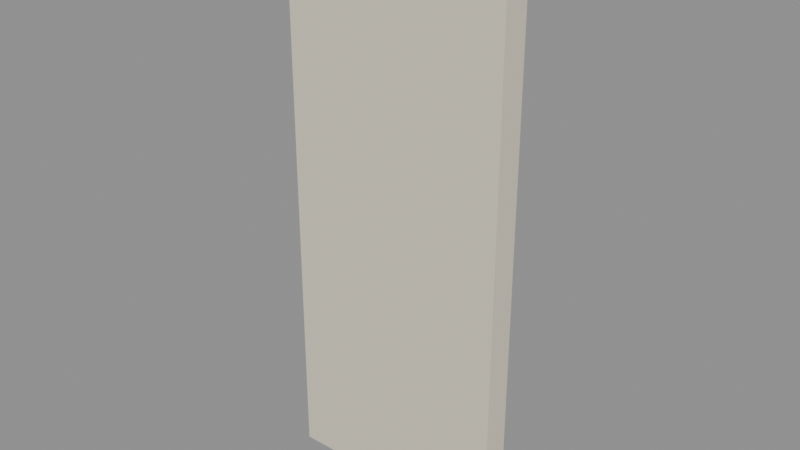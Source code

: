 # Source: wall.blend  (saved by Blender 5.2.44; exported with 4.5.12 LTS)
import bpy
from mathutils import Matrix  # noqa: F401  (used for matrix-valued properties, if any)

bpy.ops.wm.read_factory_settings(use_empty=True)
scene = bpy.context.scene
scene.name = 'Finished-wall.001'

# ---- materials (node trees are filled in below, after node groups)
mat_warm_ivory_plaster_001 = bpy.data.materials.new('Warm ivory plaster.001')
mat_warm_ivory_plaster_001.diffuse_color = (0.7484, 0.6921, 0.5542, 1.0)

# ---- material node trees
mat_warm_ivory_plaster_001.use_nodes = True; mat_warm_ivory_plaster_001.node_tree.nodes.clear()
_N = mat_warm_ivory_plaster_001.node_tree.nodes; _L = mat_warm_ivory_plaster_001.node_tree.links
n0 = _N.new('ShaderNodeBsdfPrincipled'); n0.name = 'Principled BSDF'; n0.location = (-200, 100)
n0.inputs[0].default_value = (0.7484, 0.6921, 0.5542, 1.0)
n0.inputs[2].default_value = 0.9
n0.inputs[10].default_value = 0.005
n1 = _N.new('ShaderNodeOutputMaterial'); n1.name = 'Material Output'; n1.location = (200, 100)
_L.new(n0.outputs[0], n1.inputs[0])
n1.is_active_output = True

# ---- meshes
me_wall_006 = bpy.data.meshes.new('wall.006')
me_wall_006.from_pydata([(-0.5, -0.06, 0.0), (-0.5, -0.06, 0.0), (-0.5, -0.06, 0.0), (-0.5, 0.06, 0.0), (-0.5, 0.06, 0.0), (-0.5, 0.06, 0.0), (0.5, -0.06, 0.0), (0.5, -0.06, 0.0), (0.5, -0.06, 0.0), (0.5, 0.06, 0.0), (0.5, 0.06, 0.0), (0.5, 0.06, 0.0), (-0.5, -0.06, 2.482), (-0.5, -0.06, 2.482), (-0.5, -0.06, 2.482), (-0.5, -0.042, 2.5), (-0.5, -0.042, 2.5), (-0.5, -0.042, 2.5), (-0.5, -0.04946, 2.482), (-0.5, -0.04946, 2.482), (-0.5, -0.04946, 2.482), (-0.5, -0.042, 2.489), (-0.5, -0.042, 2.489), (-0.5, -0.042, 2.489), (-0.5, 0.042, 2.5), (-0.5, 0.042, 2.5), (-0.5, 0.042, 2.5), (-0.5, 0.06, 2.482), (-0.5, 0.06, 2.482), (-0.5, 0.06, 2.482), (-0.5, 0.042, 2.489), (-0.5, 0.042, 2.489), (-0.5, 0.042, 2.489), (-0.5, 0.04946, 2.482), (-0.5, 0.04946, 2.482), (-0.5, 0.04946, 2.482), (0.5, -0.042, 2.5), (0.5, -0.042, 2.5), (0.5, -0.042, 2.5), (0.5, -0.06, 2.482), (0.5, -0.06, 2.482), (0.5, -0.06, 2.482), (0.5, -0.042, 2.489), (0.5, -0.042, 2.489), (0.5, -0.042, 2.489), (0.5, -0.04946, 2.482), (0.5, -0.04946, 2.482), (0.5, -0.04946, 2.482), (0.5, 0.06, 2.482), (0.5, 0.06, 2.482), (0.5, 0.06, 2.482), (0.5, 0.042, 2.5), (0.5, 0.042, 2.5), (0.5, 0.042, 2.5), (0.5, 0.04946, 2.482), (0.5, 0.04946, 2.482), (0.5, 0.04946, 2.482), (0.5, 0.042, 2.489), (0.5, 0.042, 2.489), (0.5, 0.042, 2.489)], [], [(4, 10, 7), (4, 7, 1), (24, 51, 57), (24, 57, 30), (31, 58, 54), (31, 54, 33), (34, 55, 49), (34, 49, 28), (36, 15, 21), (36, 21, 42), (43, 22, 18), (43, 18, 45), (46, 19, 13), (46, 13, 40), (6, 39, 12), (6, 12, 0), (5, 2, 14), (5, 14, 20), (35, 29, 5), (17, 26, 32), (32, 35, 5), (5, 20, 23), (23, 17, 32), (23, 32, 5), (52, 25, 16), (52, 16, 37), (3, 27, 48), (3, 48, 9), (8, 11, 50), (8, 50, 56), (47, 41, 8), (53, 38, 44), (44, 47, 8), (8, 56, 59), (59, 53, 44), (59, 44, 8)])
me_wall_006.materials.append(mat_warm_ivory_plaster_001)
me_wall_006.update()
me_wall_006.normals_split_custom_set([tuple(v) for v in zip(*[iter([0.0, 0.0, -1.0, 0.0, 0.0, -1.0, 0.0, 0.0, -1.0, 0.0, 0.0, -1.0, 0.0, 0.0, -1.0, 0.0, 0.0, -1.0, 0.0, 1.0, 0.0, 0.0, 1.0, 0.0, 0.0, 1.0, 0.0, 0.0, 1.0, 0.0, 0.0, 1.0, 0.0, 0.0, 1.0, 0.0, 0.0, 0.7071, 0.7071, 0.0, 0.7071, 0.7071, 0.0, 0.7071, 0.7071, 0.0, 0.7071, 0.7071, 0.0, 0.7071, 0.7071, 0.0, 0.7071, 0.7071, 0.0, 2.261e-05, 1.0, 0.0, 2.261e-05, 1.0, 0.0, 2.261e-05, 1.0, 0.0, 2.261e-05, 1.0, 0.0, 2.261e-05, 1.0, 0.0, 2.261e-05, 1.0, 0.0, -1.0, 0.0, 0.0, -1.0, 0.0, 0.0, -1.0, 0.0, 0.0, -1.0, 0.0, 0.0, -1.0, 0.0, 0.0, -1.0, 0.0, 0.0, -0.7071, 0.7071, 0.0, -0.7071, 0.7071, 0.0, -0.7071, 0.7071, 0.0, -0.7071, 0.7071, 0.0, -0.7071, 0.7071, 0.0, -0.7071, 0.7071, 0.0, -2.261e-05, 1.0, 0.0, -2.261e-05, 1.0, 0.0, -2.261e-05, 1.0, 0.0, -2.261e-05, 1.0, 0.0, -2.261e-05, 1.0, 0.0, -2.261e-05, 1.0, 0.0, -1.0, 0.0, 0.0, -1.0, 0.0, 0.0, -1.0, 0.0, 0.0, -1.0, 0.0, 0.0, -1.0, 0.0, 0.0, -1.0, 0.0, -1.0, 0.0, 0.0, -1.0, 0.0, 0.0, -1.0, 0.0, 0.0, -1.0, 0.0, 0.0, -1.0, 0.0, 0.0, -1.0, 0.0, 0.0, -1.0, 0.0, 0.0, -1.0, 0.0, 0.0, -1.0, 0.0, 0.0, -1.0, 0.0, 0.0, -1.0, 0.0, 0.0, -1.0, 0.0, 0.0, -1.0, 0.0, 0.0, -1.0, 0.0, 0.0, -1.0, 0.0, 0.0, -1.0, 0.0, 0.0, -1.0, 0.0, 0.0, -1.0, 0.0, 0.0, -1.0, 0.0, 0.0, -1.0, 0.0, 0.0, -1.0, 0.0, 0.0, -1.0, 0.0, 0.0, -1.0, 0.0, 0.0, -1.0, 0.0, 0.0, 0.0, 0.0, 1.0, 0.0, 0.0, 1.0, 0.0, 0.0, 1.0, 0.0, 0.0, 1.0, 0.0, 0.0, 1.0, 0.0, 0.0, 1.0, 0.0, 1.0, 0.0, 0.0, 1.0, 0.0, 0.0, 1.0, 0.0, 0.0, 1.0, 0.0, 0.0, 1.0, 0.0, 0.0, 1.0, 0.0, 1.0, 0.0, 0.0, 1.0, 0.0, 0.0, 1.0, 0.0, 0.0, 1.0, 0.0, 0.0, 1.0, 0.0, 0.0, 1.0, 0.0, 0.0, 1.0, 0.0, 0.0, 1.0, 0.0, 0.0, 1.0, 0.0, 0.0, 1.0, 0.0, 0.0, 1.0, 0.0, 0.0, 1.0, 0.0, 0.0, 1.0, 0.0, 0.0, 1.0, 0.0, 0.0, 1.0, 0.0, 0.0, 1.0, 0.0, 0.0, 1.0, 0.0, 0.0, 1.0, 0.0, 0.0, 1.0, 0.0, 0.0, 1.0, 0.0, 0.0, 1.0, 0.0, 0.0, 1.0, 0.0, 0.0, 1.0, 0.0, 0.0, 1.0, 0.0, 0.0])] * 3)])

# ---- objects
ob_wallpanel_006 = bpy.data.objects.new('WallPanel.006', me_wall_006)

# ---- transforms, parenting, visibility, modifiers, constraints
ob_wallpanel_006.location = (0.0, 0.0, 0.0)
ob_wallpanel_006.rotation_mode = 'QUATERNION'
ob_wallpanel_006.rotation_quaternion = (1.0, 0.0, 0.0, 0.0)

# ---- collection membership
scene.collection.objects.link(ob_wallpanel_006)

# ---- scene / render settings (as saved in the file)
scene.frame_start = 1; scene.frame_end = 250; scene.frame_set(1)
scene.render.engine = 'BLENDER_EEVEE_NEXT'
scene.render.image_settings.exr_codec = 'NONE'
scene.render.use_bake_clear = False
scene.render.bake_margin = 0
scene.render.bake_bias = 0.0
scene.render.bake_samples = 0
scene.render.simplify_subdivision_render = 0
scene.render.simplify_child_particles_render = 0.0
scene.render.compositor_device = 'GPU'
scene.eevee.use_volume_custom_range = False
scene.eevee.gtao_distance = 0.0
scene.eevee.use_fast_gi = False
scene.eevee.fast_gi_thickness_near = 0.1
scene.eevee.fast_gi_thickness_far = 0.0
scene.eevee.ray_tracing_options.screen_trace_thickness = 0.1
bpy.context.view_layer.update()

# ---- added for rendering (the .blend has no active camera and no usable light): camera, sun + grey world if the file has none
cam_auto = bpy.data.cameras.new('AutoCamera')
cam_auto.lens = 50.0
cam_auto.sensor_width = 36.0
cam_auto.clip_end = 1000.0
ob_auto_camera = bpy.data.objects.new('AutoCamera', cam_auto)
scene.collection.objects.link(ob_auto_camera)
ob_auto_camera.location = (2.49372, -2.99246, 3.24497)
ob_auto_camera.rotation_euler = (1.09748, -7.21219e-08, 0.694738)
scene.camera = ob_auto_camera
light_auto_sun = bpy.data.lights.new('AutoSun', 'SUN')
light_auto_sun.energy = 3.0
light_auto_sun.angle = 0.0523599
ob_auto_sun = bpy.data.objects.new('AutoSun', light_auto_sun)
scene.collection.objects.link(ob_auto_sun)
ob_auto_sun.rotation_euler = (0.872665, 0.174533, 0.523599)
if scene.world is None:
    world_auto = bpy.data.worlds.new('AutoWorld')
    world_auto.color = (0.3, 0.3, 0.3)
    scene.world = world_auto
bpy.context.view_layer.update()
